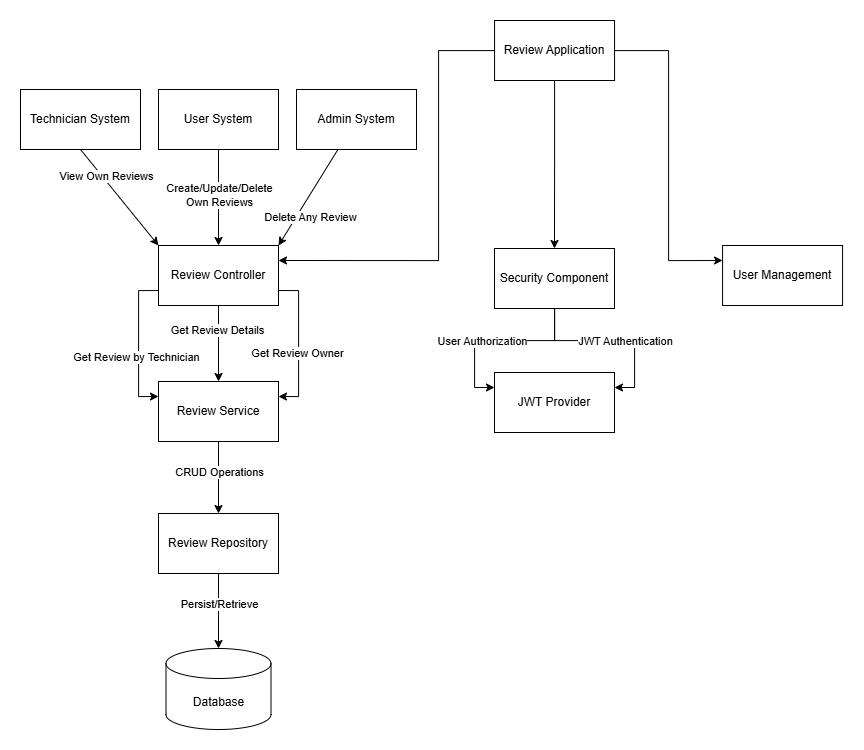

The diagram above was exported from draw.io. Its source (the exported page's mxGraphModel, read from the mxfile embedded in the PNG):
<mxGraphModel dx="1242" dy="827" grid="0" gridSize="10" guides="1" tooltips="1" connect="1" arrows="1" fold="1" page="1" pageScale="1" pageWidth="1400" pageHeight="850" math="0" shadow="0">
  <root>
    <mxCell id="VF7OytZgHvTEkImvQdsi-0" />
    <mxCell id="VF7OytZgHvTEkImvQdsi-1" parent="VF7OytZgHvTEkImvQdsi-0" />
    <mxCell id="ERp0ITnf6OSQwDdQ6C_c-33" style="edgeStyle=orthogonalEdgeStyle;rounded=0;orthogonalLoop=1;jettySize=auto;html=1;entryX=1;entryY=0.25;entryDx=0;entryDy=0;" edge="1" parent="VF7OytZgHvTEkImvQdsi-1" source="ERp0ITnf6OSQwDdQ6C_c-1" target="ERp0ITnf6OSQwDdQ6C_c-5">
      <mxGeometry relative="1" as="geometry">
        <Array as="points">
          <mxPoint x="513" y="332" />
          <mxPoint x="513" y="542" />
        </Array>
      </mxGeometry>
    </mxCell>
    <mxCell id="ERp0ITnf6OSQwDdQ6C_c-34" style="edgeStyle=orthogonalEdgeStyle;rounded=0;orthogonalLoop=1;jettySize=auto;html=1;entryX=0.5;entryY=0;entryDx=0;entryDy=0;" edge="1" parent="VF7OytZgHvTEkImvQdsi-1" source="ERp0ITnf6OSQwDdQ6C_c-1" target="ERp0ITnf6OSQwDdQ6C_c-25">
      <mxGeometry relative="1" as="geometry" />
    </mxCell>
    <mxCell id="ERp0ITnf6OSQwDdQ6C_c-35" style="edgeStyle=orthogonalEdgeStyle;rounded=0;orthogonalLoop=1;jettySize=auto;html=1;entryX=0;entryY=0.25;entryDx=0;entryDy=0;" edge="1" parent="VF7OytZgHvTEkImvQdsi-1" source="ERp0ITnf6OSQwDdQ6C_c-1" target="ERp0ITnf6OSQwDdQ6C_c-27">
      <mxGeometry relative="1" as="geometry" />
    </mxCell>
    <mxCell id="ERp0ITnf6OSQwDdQ6C_c-1" value="Review Application" style="rounded=0;whiteSpace=wrap;html=1;" vertex="1" parent="VF7OytZgHvTEkImvQdsi-1">
      <mxGeometry x="569.06" y="302" width="120" height="60" as="geometry" />
    </mxCell>
    <mxCell id="ERp0ITnf6OSQwDdQ6C_c-6" style="rounded=0;orthogonalLoop=1;jettySize=auto;html=1;exitX=0.5;exitY=1;exitDx=0;exitDy=0;entryX=0;entryY=0;entryDx=0;entryDy=0;" edge="1" parent="VF7OytZgHvTEkImvQdsi-1" source="ERp0ITnf6OSQwDdQ6C_c-2" target="ERp0ITnf6OSQwDdQ6C_c-5">
      <mxGeometry relative="1" as="geometry" />
    </mxCell>
    <mxCell id="ERp0ITnf6OSQwDdQ6C_c-9" value="View Own Reviews" style="edgeLabel;html=1;align=center;verticalAlign=middle;resizable=0;points=[];" vertex="1" connectable="0" parent="ERp0ITnf6OSQwDdQ6C_c-6">
      <mxGeometry x="-0.0594" y="-1" relative="1" as="geometry">
        <mxPoint x="-11" y="-20" as="offset" />
      </mxGeometry>
    </mxCell>
    <mxCell id="ERp0ITnf6OSQwDdQ6C_c-2" value="Technician System" style="rounded=0;whiteSpace=wrap;html=1;" vertex="1" parent="VF7OytZgHvTEkImvQdsi-1">
      <mxGeometry x="95" y="371" width="120" height="60" as="geometry" />
    </mxCell>
    <mxCell id="ERp0ITnf6OSQwDdQ6C_c-7" style="edgeStyle=orthogonalEdgeStyle;rounded=0;orthogonalLoop=1;jettySize=auto;html=1;entryX=0.5;entryY=0;entryDx=0;entryDy=0;" edge="1" parent="VF7OytZgHvTEkImvQdsi-1" source="ERp0ITnf6OSQwDdQ6C_c-3" target="ERp0ITnf6OSQwDdQ6C_c-5">
      <mxGeometry relative="1" as="geometry" />
    </mxCell>
    <mxCell id="ERp0ITnf6OSQwDdQ6C_c-10" value="Create/Update/Delete&lt;div&gt;Own Reviews&lt;/div&gt;" style="edgeLabel;html=1;align=center;verticalAlign=middle;resizable=0;points=[];" vertex="1" connectable="0" parent="ERp0ITnf6OSQwDdQ6C_c-7">
      <mxGeometry x="-0.0496" relative="1" as="geometry">
        <mxPoint as="offset" />
      </mxGeometry>
    </mxCell>
    <mxCell id="ERp0ITnf6OSQwDdQ6C_c-3" value="User System" style="rounded=0;whiteSpace=wrap;html=1;" vertex="1" parent="VF7OytZgHvTEkImvQdsi-1">
      <mxGeometry x="233" y="371" width="120" height="60" as="geometry" />
    </mxCell>
    <mxCell id="ERp0ITnf6OSQwDdQ6C_c-4" value="Admin System" style="rounded=0;whiteSpace=wrap;html=1;" vertex="1" parent="VF7OytZgHvTEkImvQdsi-1">
      <mxGeometry x="371" y="371" width="120" height="60" as="geometry" />
    </mxCell>
    <mxCell id="ERp0ITnf6OSQwDdQ6C_c-13" style="edgeStyle=orthogonalEdgeStyle;rounded=0;orthogonalLoop=1;jettySize=auto;html=1;exitX=0;exitY=0.75;exitDx=0;exitDy=0;entryX=0;entryY=0.25;entryDx=0;entryDy=0;" edge="1" parent="VF7OytZgHvTEkImvQdsi-1" source="ERp0ITnf6OSQwDdQ6C_c-5" target="ERp0ITnf6OSQwDdQ6C_c-12">
      <mxGeometry relative="1" as="geometry">
        <Array as="points">
          <mxPoint x="213" y="572" />
          <mxPoint x="213" y="678" />
        </Array>
      </mxGeometry>
    </mxCell>
    <mxCell id="ERp0ITnf6OSQwDdQ6C_c-15" value="Get Review by Technician" style="edgeLabel;html=1;align=center;verticalAlign=middle;resizable=0;points=[];" vertex="1" connectable="0" parent="ERp0ITnf6OSQwDdQ6C_c-13">
      <mxGeometry x="0.16" y="-3" relative="1" as="geometry">
        <mxPoint as="offset" />
      </mxGeometry>
    </mxCell>
    <mxCell id="ERp0ITnf6OSQwDdQ6C_c-14" style="edgeStyle=orthogonalEdgeStyle;rounded=0;orthogonalLoop=1;jettySize=auto;html=1;exitX=1;exitY=0.75;exitDx=0;exitDy=0;entryX=1;entryY=0.25;entryDx=0;entryDy=0;" edge="1" parent="VF7OytZgHvTEkImvQdsi-1" source="ERp0ITnf6OSQwDdQ6C_c-5" target="ERp0ITnf6OSQwDdQ6C_c-12">
      <mxGeometry relative="1" as="geometry">
        <Array as="points">
          <mxPoint x="373" y="572" />
          <mxPoint x="373" y="678" />
        </Array>
      </mxGeometry>
    </mxCell>
    <mxCell id="ERp0ITnf6OSQwDdQ6C_c-18" value="Get Review Owner" style="edgeLabel;html=1;align=center;verticalAlign=middle;resizable=0;points=[];" vertex="1" connectable="0" parent="ERp0ITnf6OSQwDdQ6C_c-14">
      <mxGeometry x="-0.0462" y="-2" relative="1" as="geometry">
        <mxPoint y="13" as="offset" />
      </mxGeometry>
    </mxCell>
    <mxCell id="ERp0ITnf6OSQwDdQ6C_c-16" style="edgeStyle=orthogonalEdgeStyle;rounded=0;orthogonalLoop=1;jettySize=auto;html=1;entryX=0.5;entryY=0;entryDx=0;entryDy=0;" edge="1" parent="VF7OytZgHvTEkImvQdsi-1" source="ERp0ITnf6OSQwDdQ6C_c-5" target="ERp0ITnf6OSQwDdQ6C_c-12">
      <mxGeometry relative="1" as="geometry" />
    </mxCell>
    <mxCell id="ERp0ITnf6OSQwDdQ6C_c-17" value="Get Review Details" style="edgeLabel;html=1;align=center;verticalAlign=middle;resizable=0;points=[];" vertex="1" connectable="0" parent="ERp0ITnf6OSQwDdQ6C_c-16">
      <mxGeometry x="-0.3768" y="-2" relative="1" as="geometry">
        <mxPoint as="offset" />
      </mxGeometry>
    </mxCell>
    <mxCell id="ERp0ITnf6OSQwDdQ6C_c-5" value="Review Controller" style="rounded=0;whiteSpace=wrap;html=1;" vertex="1" parent="VF7OytZgHvTEkImvQdsi-1">
      <mxGeometry x="233" y="527" width="120" height="60" as="geometry" />
    </mxCell>
    <mxCell id="ERp0ITnf6OSQwDdQ6C_c-8" style="rounded=0;orthogonalLoop=1;jettySize=auto;html=1;entryX=1;entryY=0;entryDx=0;entryDy=0;" edge="1" parent="VF7OytZgHvTEkImvQdsi-1" source="ERp0ITnf6OSQwDdQ6C_c-4" target="ERp0ITnf6OSQwDdQ6C_c-5">
      <mxGeometry relative="1" as="geometry" />
    </mxCell>
    <mxCell id="ERp0ITnf6OSQwDdQ6C_c-11" value="Delete Any Review" style="edgeLabel;html=1;align=center;verticalAlign=middle;resizable=0;points=[];" vertex="1" connectable="0" parent="ERp0ITnf6OSQwDdQ6C_c-8">
      <mxGeometry x="0.0049" y="2" relative="1" as="geometry">
        <mxPoint y="18" as="offset" />
      </mxGeometry>
    </mxCell>
    <mxCell id="ERp0ITnf6OSQwDdQ6C_c-20" style="edgeStyle=orthogonalEdgeStyle;rounded=0;orthogonalLoop=1;jettySize=auto;html=1;" edge="1" parent="VF7OytZgHvTEkImvQdsi-1" source="ERp0ITnf6OSQwDdQ6C_c-12" target="ERp0ITnf6OSQwDdQ6C_c-19">
      <mxGeometry relative="1" as="geometry" />
    </mxCell>
    <mxCell id="ERp0ITnf6OSQwDdQ6C_c-21" value="CRUD Operations" style="edgeLabel;html=1;align=center;verticalAlign=middle;resizable=0;points=[];" vertex="1" connectable="0" parent="ERp0ITnf6OSQwDdQ6C_c-20">
      <mxGeometry x="-0.1651" relative="1" as="geometry">
        <mxPoint y="-1" as="offset" />
      </mxGeometry>
    </mxCell>
    <mxCell id="ERp0ITnf6OSQwDdQ6C_c-12" value="Review Service" style="rounded=0;whiteSpace=wrap;html=1;" vertex="1" parent="VF7OytZgHvTEkImvQdsi-1">
      <mxGeometry x="233" y="663" width="120" height="60" as="geometry" />
    </mxCell>
    <mxCell id="ERp0ITnf6OSQwDdQ6C_c-19" value="Review Repository" style="rounded=0;whiteSpace=wrap;html=1;" vertex="1" parent="VF7OytZgHvTEkImvQdsi-1">
      <mxGeometry x="233" y="795" width="120" height="60" as="geometry" />
    </mxCell>
    <mxCell id="ERp0ITnf6OSQwDdQ6C_c-22" style="edgeStyle=orthogonalEdgeStyle;rounded=0;orthogonalLoop=1;jettySize=auto;html=1;exitX=0.5;exitY=1;exitDx=0;exitDy=0;entryX=0.5;entryY=0;entryDx=0;entryDy=0;entryPerimeter=0;" edge="1" target="8hTC7FnOw2DODVYbo0D2-0" parent="VF7OytZgHvTEkImvQdsi-1" source="ERp0ITnf6OSQwDdQ6C_c-19">
      <mxGeometry relative="1" as="geometry">
        <mxPoint x="293" y="858" as="sourcePoint" />
        <mxPoint x="292.9999999999999" y="930" as="targetPoint" />
      </mxGeometry>
    </mxCell>
    <mxCell id="ERp0ITnf6OSQwDdQ6C_c-23" value="Persist/Retrieve" style="edgeLabel;html=1;align=center;verticalAlign=middle;resizable=0;points=[];" vertex="1" connectable="0" parent="ERp0ITnf6OSQwDdQ6C_c-22">
      <mxGeometry x="-0.1651" relative="1" as="geometry">
        <mxPoint y="-1" as="offset" />
      </mxGeometry>
    </mxCell>
    <mxCell id="ERp0ITnf6OSQwDdQ6C_c-29" style="edgeStyle=orthogonalEdgeStyle;rounded=0;orthogonalLoop=1;jettySize=auto;html=1;entryX=0;entryY=0.25;entryDx=0;entryDy=0;" edge="1" parent="VF7OytZgHvTEkImvQdsi-1" source="ERp0ITnf6OSQwDdQ6C_c-25" target="ERp0ITnf6OSQwDdQ6C_c-28">
      <mxGeometry relative="1" as="geometry" />
    </mxCell>
    <mxCell id="ERp0ITnf6OSQwDdQ6C_c-30" value="User Authorization" style="edgeLabel;html=1;align=center;verticalAlign=middle;resizable=0;points=[];" vertex="1" connectable="0" parent="ERp0ITnf6OSQwDdQ6C_c-29">
      <mxGeometry x="0.0537" y="-1" relative="1" as="geometry">
        <mxPoint x="-11" y="1" as="offset" />
      </mxGeometry>
    </mxCell>
    <mxCell id="ERp0ITnf6OSQwDdQ6C_c-31" style="edgeStyle=orthogonalEdgeStyle;rounded=0;orthogonalLoop=1;jettySize=auto;html=1;entryX=1;entryY=0.25;entryDx=0;entryDy=0;" edge="1" parent="VF7OytZgHvTEkImvQdsi-1" source="ERp0ITnf6OSQwDdQ6C_c-25" target="ERp0ITnf6OSQwDdQ6C_c-28">
      <mxGeometry relative="1" as="geometry" />
    </mxCell>
    <mxCell id="ERp0ITnf6OSQwDdQ6C_c-32" value="JWT Authentication" style="edgeLabel;html=1;align=center;verticalAlign=middle;resizable=0;points=[];" vertex="1" connectable="0" parent="ERp0ITnf6OSQwDdQ6C_c-31">
      <mxGeometry x="-0.4448" y="1" relative="1" as="geometry">
        <mxPoint x="53" y="1" as="offset" />
      </mxGeometry>
    </mxCell>
    <mxCell id="ERp0ITnf6OSQwDdQ6C_c-25" value="Security Component" style="rounded=0;whiteSpace=wrap;html=1;" vertex="1" parent="VF7OytZgHvTEkImvQdsi-1">
      <mxGeometry x="568.99" y="530" width="120" height="60" as="geometry" />
    </mxCell>
    <mxCell id="ERp0ITnf6OSQwDdQ6C_c-27" value="User Management" style="rounded=0;whiteSpace=wrap;html=1;" vertex="1" parent="VF7OytZgHvTEkImvQdsi-1">
      <mxGeometry x="797.06" y="527" width="120" height="60" as="geometry" />
    </mxCell>
    <mxCell id="ERp0ITnf6OSQwDdQ6C_c-28" value="JWT Provider" style="rounded=0;whiteSpace=wrap;html=1;" vertex="1" parent="VF7OytZgHvTEkImvQdsi-1">
      <mxGeometry x="568.99" y="654" width="120" height="60" as="geometry" />
    </mxCell>
    <mxCell id="8hTC7FnOw2DODVYbo0D2-0" value="Database" style="shape=cylinder3;whiteSpace=wrap;html=1;boundedLbl=1;backgroundOutline=1;size=15;" vertex="1" parent="VF7OytZgHvTEkImvQdsi-1">
      <mxGeometry x="240.5" y="930" width="105" height="81" as="geometry" />
    </mxCell>
  </root>
</mxGraphModel>